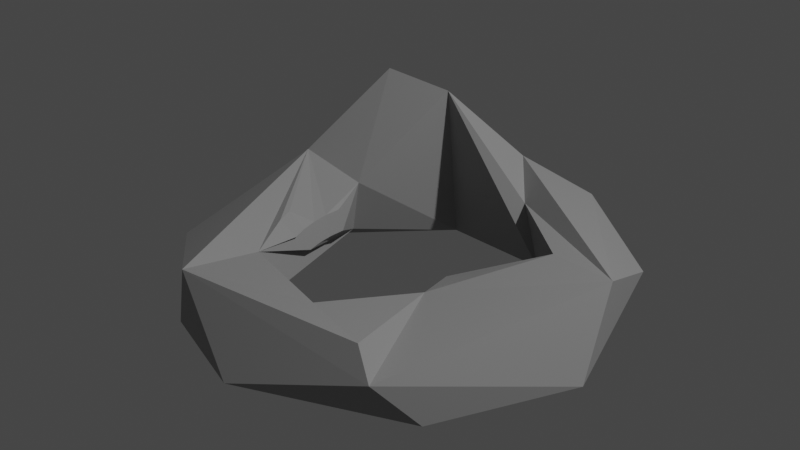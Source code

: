# Source: rock5.blend  (saved by Blender 3.1.7; exported with 4.5.12 LTS)
import bpy
from mathutils import Matrix  # noqa: F401  (used for matrix-valued properties, if any)

bpy.ops.wm.read_factory_settings(use_empty=True)
scene = bpy.context.scene
scene.name = 'Scene'

# ---- collections
col_collection = bpy.data.collections.new('Collection'); scene.collection.children.link(col_collection)

# ---- materials (node trees are filled in below, after node groups)
mat_rock = bpy.data.materials.new('Rock')
mat_rock.use_transparent_shadow = False

# ---- material node trees
mat_rock.use_nodes = True; mat_rock.node_tree.nodes.clear()
_N = mat_rock.node_tree.nodes; _L = mat_rock.node_tree.links
n0 = _N.new('ShaderNodeBsdfPrincipled'); n0.name = 'Principled BSDF'; n0.location = (10, 300)
n0.distribution = 'GGX'
n0.subsurface_method = 'RANDOM_WALK_SKIN'
n0.inputs[0].default_value = (0.3108, 0.3108, 0.3108, 1.0)
n0.inputs[3].default_value = 1.45
n0.inputs[27].default_value = (0.0, 0.0, 0.0, 1.0)
n0.inputs[28].default_value = 1.0
n1 = _N.new('ShaderNodeOutputMaterial'); n1.name = 'Material Output'; n1.location = (300, 300)
_L.new(n0.outputs[0], n1.inputs[0])
n1.is_active_output = True

# ---- world
world_world = bpy.data.worlds.new('World'); scene.world = world_world
world_world.use_nodes = True; world_world.node_tree.nodes.clear()
_N = world_world.node_tree.nodes; _L = world_world.node_tree.links
n0 = _N.new('ShaderNodeOutputWorld'); n0.name = 'World Output'; n0.location = (300, 300)
n1 = _N.new('ShaderNodeBackground'); n1.name = 'Background'; n1.location = (10, 300)
n1.inputs[0].default_value = (0.05088, 0.05088, 0.05088, 1.0)
_L.new(n1.outputs[0], n0.inputs[0])
n0.is_active_output = True
world_world.color = (0.05088, 0.05088, 0.05088)
world_world.use_sun_shadow = False
world_world.sun_shadow_jitter_overblur = 0.0

# ---- lights
light_light = bpy.data.lights.new('Light', 'POINT')
light_light.transmission_factor = 0.0
light_light.energy = 1000.0
light_light.shadow_soft_size = 0.1
light_light.shadow_maximum_resolution = 0.006
light_light.use_absolute_resolution = True

# ---- meshes
me_torus = bpy.data.meshes.new('Torus')
me_torus.from_pydata([(0.2672, 0.05737, -0.009267), (0.7499, 0.2527, -0.1538), (1.064, 0.7503, 0.006959), (0.7536, 0.3267, 0.1841), (1.23, -0.1045, -0.1996), (0.4607, 0.6502, -0.1375), (0.2652, 0.7902, 0.1503), (0.5012, 1.133, 0.1549), (0.6648, 0.9352, -0.2404), (0.06185, 1.257, -0.1483), (0.03564, 1.098, 0.2805), (-0.3852, 0.8973, 0.6493), (-0.2636, 0.8492, -0.2203), (-0.749, 0.9968, -0.1494), (-0.532, 1.087, 0.523), (-0.7892, 0.8408, 0.7156), (-0.6612, 0.3983, 0.1445), (-0.7039, 0.3903, -0.1759), (-1.115, 0.123, -0.2466), (-1.237, 0.3597, -0.03488), (-0.5883, 0.1419, 0.08693), (-0.5551, 0.1375, -0.03807), (-1.082, 0.4068, 0.2451), (-0.595, 0.03961, 0.08693), (-0.5615, 0.03961, -0.03807), (-0.5883, -0.06265, 0.08693), (-0.5551, -0.05828, -0.03807), (-1.185, -0.4998, -0.008608), (-0.6567, -0.1869, 0.1784), (-0.5683, -0.1632, 0.08693), (-0.536, -0.1545, -0.03807), (-0.6199, -0.2952, 0.1784), (-0.5354, -0.2602, 0.08693), (-0.4289, -0.7023, -0.1257), (-0.7457, -0.9428, -0.2178), (-0.5165, -0.5637, 0.1267), (-0.5233, -1.069, 0.2359), (-0.03649, -1.267, -0.1218), (0.1197, -0.8069, 0.1707), (0.5774, -0.9946, 0.2235), (0.3382, -0.8409, -0.2218), (0.71, -1.074, 0.0944), (0.8395, -0.8581, -0.187), (0.004298, -0.5204, -0.0318), (0.9275, -0.3697, -0.2434), (0.3798, -0.2703, 0.08316), (1.167, 0.2152, 0.2223), (-0.5883, -0.06265, 0.08693), (-0.5551, -0.05828, -0.03807), (-0.5683, -0.1632, 0.08693), (-0.536, -0.1545, -0.03807), (-0.595, 0.03961, 0.08693), (-0.5615, 0.03961, -0.03807), (-0.5883, 0.1419, 0.08693), (-0.5551, 0.1375, -0.03807), (-0.6199, -0.2952, 0.1784), (-0.5354, -0.2602, 0.08693), (-0.6567, -0.1869, 0.1784)], [], [(2, 46, 4), (1, 4, 44), (3, 5, 1), (8, 2, 4), (6, 5, 3), (5, 8, 4), (7, 10, 46), (10, 6, 46), (6, 11, 5), (12, 8, 5), (10, 11, 6), (14, 11, 10), (12, 9, 8), (13, 14, 9), (14, 15, 11), (16, 12, 11), (18, 13, 12), (13, 19, 15), (19, 22, 15), (18, 19, 13), (21, 17, 16), (30, 48, 50), (24, 17, 21), (26, 17, 24), (18, 27, 19), (27, 22, 19), (25, 49, 47), (30, 17, 26), (23, 52, 51), (29, 35, 30), (35, 17, 30), (33, 18, 17), (22, 35, 31), (31, 35, 32), (34, 36, 27), (33, 34, 18), (2, 8, 9, 7), (37, 36, 34), (38, 33, 35), (39, 38, 36), (37, 41, 36), (40, 42, 37), (43, 40, 38), (44, 40, 43), (39, 45, 38), (38, 45, 43), (44, 42, 40), (45, 44, 43), (42, 4, 41), (4, 46, 41), (45, 0, 44), (46, 3, 45), (0, 1, 44), (31, 56, 55), (21, 53, 54), (28, 55, 57), (20, 51, 53), (29, 50, 49), (26, 47, 48), (32, 49, 56), (29, 57, 49), (24, 54, 52), (3, 1, 0), (1, 5, 4), (46, 6, 3), (2, 7, 46), (23, 20, 16, 22), (9, 10, 7), (5, 11, 12), (9, 14, 10), (12, 13, 9), (13, 15, 14), (16, 17, 12), (17, 18, 12), (15, 16, 11), (22, 16, 15), (20, 21, 16), (24, 23, 25, 26), (30, 26, 48), (22, 25, 23), (25, 22, 28, 29), (52, 54, 53, 51), (25, 29, 49), (22, 31, 28), (23, 24, 52), (29, 32, 35), (18, 34, 27), (27, 36, 22), (35, 33, 17), (22, 36, 35), (36, 38, 35), (33, 40, 34), (40, 37, 34), (41, 39, 36), (38, 40, 33), (37, 42, 41), (41, 45, 39), (44, 4, 42), (41, 46, 45), (3, 0, 45), (50, 48, 47, 49), (49, 57, 55, 56), (31, 32, 56), (21, 20, 53), (28, 31, 55), (20, 23, 51), (29, 30, 50), (26, 25, 47), (32, 29, 49), (29, 28, 57), (24, 21, 54)])
_uv = me_torus.uv_layers.new(name='UVMap')
_uv.uv.foreach_set('vector', [0.5983, 0.5037, 0.5325, 0.6303, 0.4918, 0.395, 0.5506, 0.07693, 0.4918, 0.395, 0.447, 0.1911, 0.56, 0.8558, 0.6827, 1.0, 0.5607, 1.0, 0.6536, 0.3442, 0.5983, 0.5037, 0.4918, 0.395, 0.6964, 0.9033, 0.6827, 1.0, 0.56, 0.8558, 0.6534, 0.0865, 0.6536, 0.3442, 0.4918, 0.395, 0.6841, 0.5976, 0.744, 0.7192, 0.5325, 0.6303, 0.744, 0.7192, 0.6964, 0.9033, 0.5325, 0.6303, 0.6964, 0.9033, 0.8009, 0.8289, 0.6827, 1.0, 0.8083, 0.1883, 0.6536, 0.3442, 0.6534, 0.0865, 0.744, 0.7192, 0.8009, 0.8289, 0.6964, 0.9033, 0.8163, 0.6926, 0.8009, 0.8289, 0.744, 0.7192, 0.8083, 0.1883, 0.7416, 0.4414, 0.6536, 0.3442, 0.8548, 0.4599, 0.8163, 0.6926, 0.7416, 0.4414, 0.8163, 0.6926, 0.8702, 0.752, 0.8009, 0.8289, 0.9102, 2.22e-16, 0.8083, 0.1883, 0.799, 2.22e-16, 0.9647, 0.3083, 0.8548, 0.4599, 0.8083, 0.1883, 0.8548, 0.4599, 0.9538, 0.4751, 0.8702, 0.752, 0.9538, 0.4751, 0.9424, 0.6827, 0.8702, 0.752, 0.9647, 0.3083, 0.9538, 0.4751, 0.8548, 0.4599, 0.9792, 2.22e-16, 0.9248, 0.1212, 0.9102, 2.22e-16, 0.04167, 2.22e-16, 0.02083, 2.22e-16, 0.04167, 2.22e-16, 1.0, 2.22e-16, 0.9248, 0.1212, 0.9792, 2.22e-16, 0.02083, 2.22e-16, 0.01226, 0.1637, 8.882e-16, 2.22e-16, 0.02555, 0.3098, 0.06654, 0.4918, 0.003933, 0.4479, 0.06654, 0.4918, 0.00301, 0.7164, 0.003933, 0.4479, 0.02083, 0.9167, 0.04167, 0.9167, 0.02083, 0.9167, 0.04167, 2.22e-16, 0.01226, 0.1637, 0.02083, 2.22e-16, 8.882e-16, 0.9167, 8.882e-16, 1.0, 8.882e-16, 0.9167, 0.04167, 0.9167, 0.1245, 0.921, 0.04167, 1.0, 0.1223, 2.22e-16, 0.01226, 0.1637, 0.04167, 2.22e-16, 0.1635, 0.089, 0.02555, 0.3098, 0.01226, 0.1637, 0.00301, 0.7164, 0.1245, 0.921, 0.0625, 0.8333, 0.0625, 0.8333, 0.1245, 0.921, 0.0625, 0.9167, 0.1469, 0.3635, 0.1744, 0.6403, 0.06654, 0.4918, 0.1635, 0.089, 0.1469, 0.3635, 0.02555, 0.3098, 0.5983, 0.5037, 0.6536, 0.3442, 0.7416, 0.4414, 0.6841, 0.5976, 0.2456, 0.4387, 0.1744, 0.6403, 0.1469, 0.3635, 0.3086, 0.8445, 0.2467, 1.0, 0.1245, 0.921, 0.3434, 0.6554, 0.3086, 0.8445, 0.1744, 0.6403, 0.2456, 0.4387, 0.3423, 0.5481, 0.1744, 0.6403, 0.3009, 0.1365, 0.3707, 0.3873, 0.2456, 0.4387, 0.3518, 0.931, 0.3005, 1.0, 0.3086, 0.8445, 0.447, 0.1911, 0.3009, 0.1365, 0.338, 0.01963, 0.3434, 0.6554, 0.4336, 0.8882, 0.3086, 0.8445, 0.3086, 0.8445, 0.4336, 0.8882, 0.3518, 0.931, 0.447, 0.1911, 0.3707, 0.3873, 0.3009, 0.1365, 0.429, 2.22e-16, 0.447, 0.1911, 0.338, 0.01963, 0.3707, 0.3873, 0.4918, 0.395, 0.3423, 0.5481, 0.4918, 0.395, 0.5325, 0.6303, 0.3423, 0.5481, 0.429, 2.22e-16, 0.5158, 6.305e-05, 0.447, 0.1911, 0.5325, 0.6303, 0.56, 0.8558, 0.4336, 0.8882, 0.5158, 6.305e-05, 0.5506, 0.07693, 0.447, 0.1911, 0.0625, 0.8333, 0.0625, 0.9167, 0.0625, 0.8333, 0.9792, 1.0, 0.9792, 0.9167, 0.9792, 1.0, 0.04167, 0.8333, 0.0625, 0.8333, 0.04167, 0.8333, 0.9792, 0.9167, 1.0, 0.9167, 0.9792, 0.9167, 0.04167, 0.9167, 0.04167, 1.0, 0.04167, 0.9167, 0.02083, 1.0, 0.02083, 0.9167, 0.02083, 1.0, 0.0625, 0.9167, 0.04167, 0.9167, 0.0625, 0.9167, 0.04167, 0.9167, 0.04167, 0.8333, 0.04167, 0.9167, 1.0, 2.22e-16, 0.9792, 2.22e-16, 1.0, 2.22e-16, 0.56, 0.8558, 0.5607, 1.0, 0.5004, 0.9258, 0.5506, 0.07693, 0.6534, 0.0865, 0.4918, 0.395, 0.5325, 0.6303, 0.6964, 0.9033, 0.56, 0.8558, 0.5983, 0.5037, 0.6841, 0.5976, 0.5325, 0.6303, 1.0, 0.9167, 0.9792, 0.9167, 0.925, 0.9195, 0.9424, 0.6827, 0.7416, 0.4414, 0.744, 0.7192, 0.6841, 0.5976, 0.6534, 0.0865, 0.799, 2.22e-16, 0.8083, 0.1883, 0.7416, 0.4414, 0.8163, 0.6926, 0.744, 0.7192, 0.8083, 0.1883, 0.8548, 0.4599, 0.7416, 0.4414, 0.8548, 0.4599, 0.8702, 0.752, 0.8163, 0.6926, 0.9102, 2.22e-16, 0.9248, 0.1212, 0.8083, 0.1883, 0.9248, 0.1212, 0.9647, 0.3083, 0.8083, 0.1883, 0.8702, 0.752, 0.925, 0.9195, 0.8009, 0.8289, 0.9424, 0.6827, 0.925, 0.9195, 0.8702, 0.752, 0.9792, 0.9167, 0.9792, 1.0, 0.925, 0.9195, 8.882e-16, 1.0, 8.882e-16, 0.9167, 0.02083, 0.9167, 0.02083, 1.0, 0.04167, 2.22e-16, 0.02083, 2.22e-16, 0.02083, 2.22e-16, 0.00301, 0.7164, 0.02083, 0.9167, 8.882e-16, 0.9167, 0.02083, 0.9167, 0.00301, 0.7164, 0.04167, 0.8333, 0.04167, 0.9167, 1.0, 1.0, 0.9792, 1.0, 0.9792, 0.9167, 1.0, 0.9167, 0.02083, 0.9167, 0.04167, 0.9167, 0.04167, 0.9167, 0.00301, 0.7164, 0.0625, 0.8333, 0.04167, 0.8333, 8.882e-16, 0.9167, 8.882e-16, 1.0, 8.882e-16, 1.0, 0.04167, 0.9167, 0.0625, 0.9167, 0.1245, 0.921, 0.02555, 0.3098, 0.1469, 0.3635, 0.06654, 0.4918, 0.06654, 0.4918, 0.1744, 0.6403, 0.00301, 0.7164, 0.1223, 2.22e-16, 0.1635, 0.089, 0.01226, 0.1637, 0.00301, 0.7164, 0.1744, 0.6403, 0.1245, 0.921, 0.1744, 0.6403, 0.3086, 0.8445, 0.1245, 0.921, 0.1635, 0.089, 0.3009, 0.1365, 0.1469, 0.3635, 0.3009, 0.1365, 0.2456, 0.4387, 0.1469, 0.3635, 0.3423, 0.5481, 0.3434, 0.6554, 0.1744, 0.6403, 0.3086, 0.8445, 0.3005, 1.0, 0.2467, 1.0, 0.2456, 0.4387, 0.3707, 0.3873, 0.3423, 0.5481, 0.3423, 0.5481, 0.4336, 0.8882, 0.3434, 0.6554, 0.447, 0.1911, 0.4918, 0.395, 0.3707, 0.3873, 0.3423, 0.5481, 0.5325, 0.6303, 0.4336, 0.8882, 0.56, 0.8558, 0.5004, 0.9258, 0.4336, 0.8882, 0.04167, 1.0, 0.02083, 1.0, 0.02083, 0.9167, 0.04167, 0.9167, 0.04167, 0.9167, 0.04167, 0.8333, 0.0625, 0.8333, 0.0625, 0.9167, 0.0625, 0.8333, 0.0625, 0.9167, 0.0625, 0.9167, 0.9792, 1.0, 0.9792, 0.9167, 0.9792, 0.9167, 0.04167, 0.8333, 0.0625, 0.8333, 0.0625, 0.8333, 0.9792, 0.9167, 1.0, 0.9167, 1.0, 0.9167, 0.04167, 0.9167, 0.04167, 1.0, 0.04167, 1.0, 0.02083, 1.0, 0.02083, 0.9167, 0.02083, 0.9167, 0.0625, 0.9167, 0.04167, 0.9167, 0.04167, 0.9167, 0.04167, 0.9167, 0.04167, 0.8333, 0.04167, 0.8333, 1.0, 2.22e-16, 0.9792, 2.22e-16, 0.9792, 2.22e-16])
me_torus.materials.append(mat_rock)
me_torus.use_remesh_fix_poles = True
me_torus.use_remesh_preserve_attributes = False
me_torus.update()

# ---- objects
ob_light = bpy.data.objects.new('Light', light_light)
ob_rockring = bpy.data.objects.new('RockRing', me_torus)

# ---- transforms, parenting, visibility, modifiers, constraints
ob_light.location = (4.076, 1.005, 5.904)
ob_light.rotation_euler = (0.6503, 0.05522, 1.866)
ob_light.lock_rotations_4d = False
ob_light.empty_display_type = 'ARROWS'
ob_light.color = (0.0, 0.0, 0.0, 0.0)
ob_light.lineart.crease_threshold = 0.0
ob_rockring.location = (0.0, 0.0, 0.2945)
ob_rockring.scale = (0.5978, 0.5978, 0.5978)

# ---- collection membership
col_collection.objects.link(ob_light)
col_collection.objects.link(ob_rockring)

# ---- scene / render settings (as saved in the file)
scene.frame_start = 1; scene.frame_end = 250; scene.frame_set(1)
scene.render.engine = 'BLENDER_EEVEE_NEXT'
scene.cycles.sampling_pattern = 'TABULATED_SOBOL'
scene.cycles.use_light_tree = False
scene.view_settings.view_transform = 'Filmic'
bpy.context.view_layer.update()

# ---- added for rendering (the .blend has no active camera): camera
cam_auto = bpy.data.cameras.new('AutoCamera')
cam_auto.lens = 50.0
cam_auto.sensor_width = 36.0
cam_auto.clip_end = 1000.0
ob_auto_camera = bpy.data.objects.new('AutoCamera', cam_auto)
scene.collection.objects.link(ob_auto_camera)
ob_auto_camera.location = (2.02149, -2.43149, 2.0537)
ob_auto_camera.rotation_euler = (1.09748, -7.21219e-08, 0.694738)
scene.camera = ob_auto_camera
bpy.context.view_layer.update()
